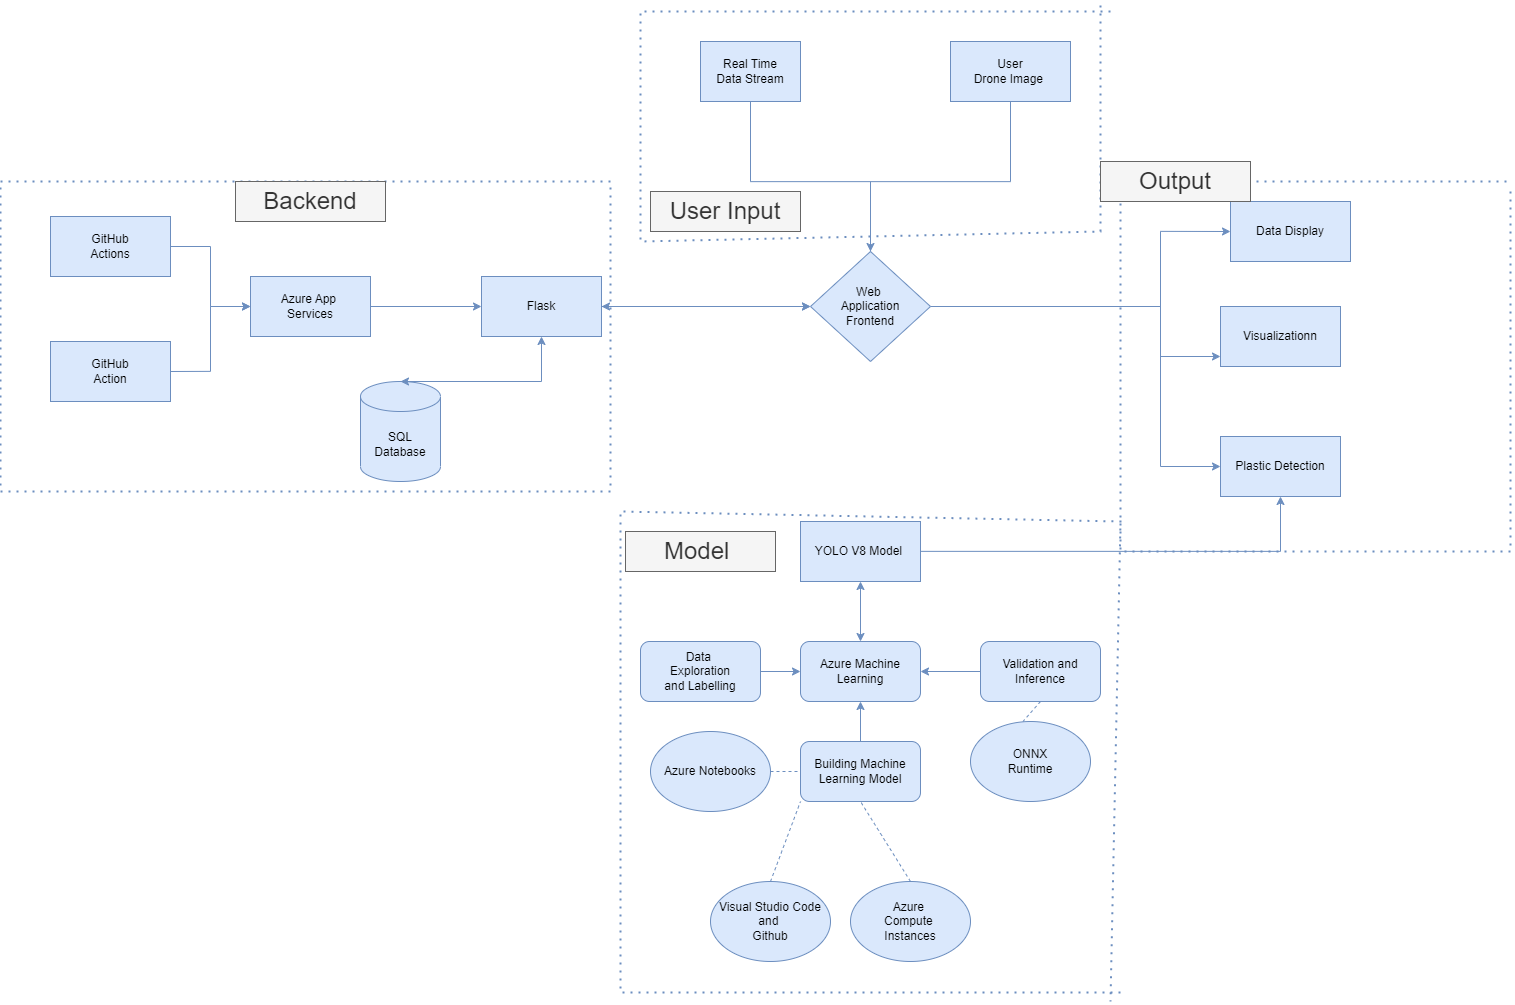

The diagram above was exported from draw.io. Its source (the exported page's mxGraphModel, read from the mxfile embedded in the PNG):
<mxGraphModel dx="3000" dy="2695" grid="1" gridSize="10" guides="1" tooltips="1" connect="1" arrows="1" fold="1" page="1" pageScale="1" pageWidth="827" pageHeight="1169" math="0" shadow="0">
  <root>
    <mxCell id="WIyWlLk6GJQsqaUBKTNV-0" />
    <mxCell id="WIyWlLk6GJQsqaUBKTNV-1" parent="WIyWlLk6GJQsqaUBKTNV-0" />
    <mxCell id="zeTsuKLRBFHV6DTyuKNq-55" style="edgeStyle=orthogonalEdgeStyle;rounded=0;orthogonalLoop=1;jettySize=auto;html=1;entryX=0;entryY=0.5;entryDx=0;entryDy=0;exitX=1;exitY=0.5;exitDx=0;exitDy=0;fillColor=#dae8fc;strokeColor=#6c8ebf;" parent="WIyWlLk6GJQsqaUBKTNV-1" source="zeTsuKLRBFHV6DTyuKNq-20" target="zeTsuKLRBFHV6DTyuKNq-17" edge="1">
      <mxGeometry relative="1" as="geometry">
        <mxPoint x="1600" y="120" as="sourcePoint" />
      </mxGeometry>
    </mxCell>
    <mxCell id="--gtuQloCEtxkv1CDsC5-2" style="edgeStyle=orthogonalEdgeStyle;rounded=0;orthogonalLoop=1;jettySize=auto;html=1;exitX=0.5;exitY=1;exitDx=0;exitDy=0;fillColor=#dae8fc;strokeColor=#6c8ebf;" edge="1" parent="WIyWlLk6GJQsqaUBKTNV-1" source="zeTsuKLRBFHV6DTyuKNq-0">
      <mxGeometry relative="1" as="geometry">
        <mxPoint x="1300" y="-50.00000000000023" as="targetPoint" />
        <Array as="points">
          <mxPoint x="1440" y="-140" />
          <mxPoint x="1300" y="-140" />
        </Array>
      </mxGeometry>
    </mxCell>
    <mxCell id="zeTsuKLRBFHV6DTyuKNq-0" value="User &lt;br&gt;Drone Image&amp;nbsp;" style="rounded=0;whiteSpace=wrap;html=1;fillColor=#dae8fc;strokeColor=#6c8ebf;" parent="WIyWlLk6GJQsqaUBKTNV-1" vertex="1">
      <mxGeometry x="1380" y="-280" width="120" height="60" as="geometry" />
    </mxCell>
    <mxCell id="--gtuQloCEtxkv1CDsC5-1" style="edgeStyle=orthogonalEdgeStyle;rounded=0;orthogonalLoop=1;jettySize=auto;html=1;exitX=0.5;exitY=1;exitDx=0;exitDy=0;fillColor=#dae8fc;strokeColor=#6c8ebf;" edge="1" parent="WIyWlLk6GJQsqaUBKTNV-1" source="zeTsuKLRBFHV6DTyuKNq-1" target="zeTsuKLRBFHV6DTyuKNq-17">
      <mxGeometry relative="1" as="geometry">
        <Array as="points">
          <mxPoint x="1180" y="-140" />
          <mxPoint x="1300" y="-140" />
        </Array>
      </mxGeometry>
    </mxCell>
    <mxCell id="zeTsuKLRBFHV6DTyuKNq-1" value="Real Time &lt;br&gt;Data Stream" style="rounded=0;whiteSpace=wrap;html=1;fillColor=#dae8fc;strokeColor=#6c8ebf;" parent="WIyWlLk6GJQsqaUBKTNV-1" vertex="1">
      <mxGeometry x="1130" y="-280" width="100" height="60" as="geometry" />
    </mxCell>
    <mxCell id="--gtuQloCEtxkv1CDsC5-7" style="edgeStyle=orthogonalEdgeStyle;rounded=0;orthogonalLoop=1;jettySize=auto;html=1;exitX=1;exitY=0.5;exitDx=0;exitDy=0;entryX=0;entryY=0.5;entryDx=0;entryDy=0;fillColor=#dae8fc;strokeColor=#6c8ebf;" edge="1" parent="WIyWlLk6GJQsqaUBKTNV-1" source="zeTsuKLRBFHV6DTyuKNq-3" target="zeTsuKLRBFHV6DTyuKNq-20">
      <mxGeometry relative="1" as="geometry" />
    </mxCell>
    <mxCell id="zeTsuKLRBFHV6DTyuKNq-3" value="Azure App&amp;nbsp;&lt;br&gt;Services" style="rounded=0;whiteSpace=wrap;html=1;fillColor=#dae8fc;strokeColor=#6c8ebf;" parent="WIyWlLk6GJQsqaUBKTNV-1" vertex="1">
      <mxGeometry x="680" y="-45" width="120" height="60" as="geometry" />
    </mxCell>
    <mxCell id="zeTsuKLRBFHV6DTyuKNq-48" value="" style="edgeStyle=orthogonalEdgeStyle;rounded=0;orthogonalLoop=1;jettySize=auto;html=1;fillColor=#dae8fc;strokeColor=#6c8ebf;" parent="WIyWlLk6GJQsqaUBKTNV-1" source="zeTsuKLRBFHV6DTyuKNq-17" target="zeTsuKLRBFHV6DTyuKNq-47" edge="1">
      <mxGeometry relative="1" as="geometry">
        <Array as="points">
          <mxPoint x="1590" y="-15" />
          <mxPoint x="1590" y="35" />
        </Array>
      </mxGeometry>
    </mxCell>
    <mxCell id="zeTsuKLRBFHV6DTyuKNq-50" value="" style="edgeStyle=orthogonalEdgeStyle;rounded=0;orthogonalLoop=1;jettySize=auto;html=1;entryX=0;entryY=0.5;entryDx=0;entryDy=0;fillColor=#dae8fc;strokeColor=#6c8ebf;" parent="WIyWlLk6GJQsqaUBKTNV-1" target="zeTsuKLRBFHV6DTyuKNq-49" edge="1">
      <mxGeometry relative="1" as="geometry">
        <mxPoint x="1440" y="-15" as="sourcePoint" />
        <Array as="points">
          <mxPoint x="1590" y="-15" />
          <mxPoint x="1590" y="-90" />
        </Array>
      </mxGeometry>
    </mxCell>
    <mxCell id="zeTsuKLRBFHV6DTyuKNq-57" style="edgeStyle=orthogonalEdgeStyle;rounded=0;orthogonalLoop=1;jettySize=auto;html=1;entryX=0;entryY=0.5;entryDx=0;entryDy=0;fillColor=#dae8fc;strokeColor=#6c8ebf;" parent="WIyWlLk6GJQsqaUBKTNV-1" target="zeTsuKLRBFHV6DTyuKNq-56" edge="1">
      <mxGeometry relative="1" as="geometry">
        <mxPoint x="1360" y="-15" as="sourcePoint" />
        <mxPoint x="1590.090909090909" y="180" as="targetPoint" />
        <Array as="points">
          <mxPoint x="1590" y="-15" />
          <mxPoint x="1590" y="145" />
        </Array>
      </mxGeometry>
    </mxCell>
    <mxCell id="zeTsuKLRBFHV6DTyuKNq-17" value="Web&amp;nbsp;&lt;br&gt;Application&lt;br&gt;Frontend" style="rhombus;whiteSpace=wrap;html=1;rotation=0;fillColor=#dae8fc;strokeColor=#6c8ebf;" parent="WIyWlLk6GJQsqaUBKTNV-1" vertex="1">
      <mxGeometry x="1240" y="-70" width="120" height="110" as="geometry" />
    </mxCell>
    <mxCell id="zeTsuKLRBFHV6DTyuKNq-20" value="Flask" style="rounded=0;whiteSpace=wrap;html=1;fillColor=#dae8fc;strokeColor=#6c8ebf;" parent="WIyWlLk6GJQsqaUBKTNV-1" vertex="1">
      <mxGeometry x="911" y="-45" width="120" height="60" as="geometry" />
    </mxCell>
    <mxCell id="zeTsuKLRBFHV6DTyuKNq-44" value="SQL &lt;br&gt;Database" style="shape=cylinder3;whiteSpace=wrap;html=1;boundedLbl=1;backgroundOutline=1;size=15;fillColor=#dae8fc;strokeColor=#6c8ebf;" parent="WIyWlLk6GJQsqaUBKTNV-1" vertex="1">
      <mxGeometry x="790" y="60" width="80" height="100" as="geometry" />
    </mxCell>
    <mxCell id="zeTsuKLRBFHV6DTyuKNq-47" value="Visualizationn" style="whiteSpace=wrap;html=1;fillColor=#dae8fc;strokeColor=#6c8ebf;" parent="WIyWlLk6GJQsqaUBKTNV-1" vertex="1">
      <mxGeometry x="1650" y="-15" width="120" height="60" as="geometry" />
    </mxCell>
    <mxCell id="zeTsuKLRBFHV6DTyuKNq-49" value="Data Display" style="whiteSpace=wrap;html=1;fillColor=#dae8fc;strokeColor=#6c8ebf;" parent="WIyWlLk6GJQsqaUBKTNV-1" vertex="1">
      <mxGeometry x="1660" y="-120" width="120" height="60" as="geometry" />
    </mxCell>
    <mxCell id="zeTsuKLRBFHV6DTyuKNq-6" value="Azure Machine&lt;br&gt;Learning" style="rounded=1;whiteSpace=wrap;html=1;container=0;fillColor=#dae8fc;strokeColor=#6c8ebf;" parent="WIyWlLk6GJQsqaUBKTNV-1" vertex="1">
      <mxGeometry x="1230" y="320" width="120" height="60" as="geometry" />
    </mxCell>
    <mxCell id="zeTsuKLRBFHV6DTyuKNq-9" value="Validation and Inference" style="rounded=1;whiteSpace=wrap;html=1;container=0;fillColor=#dae8fc;strokeColor=#6c8ebf;" parent="WIyWlLk6GJQsqaUBKTNV-1" vertex="1">
      <mxGeometry x="1410" y="320" width="120" height="60" as="geometry" />
    </mxCell>
    <mxCell id="zeTsuKLRBFHV6DTyuKNq-10" value="Building Machine Learning Model" style="rounded=1;whiteSpace=wrap;html=1;container=0;fillColor=#dae8fc;strokeColor=#6c8ebf;" parent="WIyWlLk6GJQsqaUBKTNV-1" vertex="1">
      <mxGeometry x="1230" y="420" width="120" height="60" as="geometry" />
    </mxCell>
    <mxCell id="zeTsuKLRBFHV6DTyuKNq-11" value="Data&amp;nbsp;&lt;br&gt;Exploration&lt;br&gt;and Labelling" style="rounded=1;whiteSpace=wrap;html=1;container=0;fillColor=#dae8fc;strokeColor=#6c8ebf;" parent="WIyWlLk6GJQsqaUBKTNV-1" vertex="1">
      <mxGeometry x="1070" y="320" width="120" height="60" as="geometry" />
    </mxCell>
    <mxCell id="zeTsuKLRBFHV6DTyuKNq-12" value="Azure Notebooks" style="ellipse;whiteSpace=wrap;html=1;container=0;fillColor=#dae8fc;strokeColor=#6c8ebf;" parent="WIyWlLk6GJQsqaUBKTNV-1" vertex="1">
      <mxGeometry x="1080" y="410" width="120" height="80" as="geometry" />
    </mxCell>
    <mxCell id="zeTsuKLRBFHV6DTyuKNq-13" value="Visual Studio Code and&amp;nbsp;&lt;br&gt;Github" style="ellipse;whiteSpace=wrap;html=1;container=0;fillColor=#dae8fc;strokeColor=#6c8ebf;" parent="WIyWlLk6GJQsqaUBKTNV-1" vertex="1">
      <mxGeometry x="1140" y="560" width="120" height="80" as="geometry" />
    </mxCell>
    <mxCell id="zeTsuKLRBFHV6DTyuKNq-14" value="Azure&amp;nbsp;&lt;br&gt;Compute&amp;nbsp;&lt;br&gt;Instances" style="ellipse;whiteSpace=wrap;html=1;container=0;fillColor=#dae8fc;strokeColor=#6c8ebf;" parent="WIyWlLk6GJQsqaUBKTNV-1" vertex="1">
      <mxGeometry x="1280" y="560" width="120" height="80" as="geometry" />
    </mxCell>
    <mxCell id="zeTsuKLRBFHV6DTyuKNq-16" value="ONNX &lt;br&gt;Runtime" style="ellipse;whiteSpace=wrap;html=1;container=0;fillColor=#dae8fc;strokeColor=#6c8ebf;" parent="WIyWlLk6GJQsqaUBKTNV-1" vertex="1">
      <mxGeometry x="1400" y="400" width="120" height="80" as="geometry" />
    </mxCell>
    <mxCell id="zeTsuKLRBFHV6DTyuKNq-23" value="" style="endArrow=classic;html=1;rounded=0;entryX=0;entryY=0.5;entryDx=0;entryDy=0;exitX=1;exitY=0.5;exitDx=0;exitDy=0;fillColor=#dae8fc;strokeColor=#6c8ebf;" parent="WIyWlLk6GJQsqaUBKTNV-1" source="zeTsuKLRBFHV6DTyuKNq-11" target="zeTsuKLRBFHV6DTyuKNq-6" edge="1">
      <mxGeometry width="50" height="50" relative="1" as="geometry">
        <mxPoint x="1180" y="470" as="sourcePoint" />
        <mxPoint x="1230" y="420" as="targetPoint" />
      </mxGeometry>
    </mxCell>
    <mxCell id="zeTsuKLRBFHV6DTyuKNq-24" value="" style="endArrow=classic;html=1;rounded=0;entryX=0.5;entryY=1;entryDx=0;entryDy=0;exitX=0.5;exitY=0;exitDx=0;exitDy=0;fillColor=#dae8fc;strokeColor=#6c8ebf;" parent="WIyWlLk6GJQsqaUBKTNV-1" source="zeTsuKLRBFHV6DTyuKNq-10" target="zeTsuKLRBFHV6DTyuKNq-6" edge="1">
      <mxGeometry width="50" height="50" relative="1" as="geometry">
        <mxPoint x="1050" y="400" as="sourcePoint" />
        <mxPoint x="1240" y="360" as="targetPoint" />
        <Array as="points" />
      </mxGeometry>
    </mxCell>
    <mxCell id="zeTsuKLRBFHV6DTyuKNq-25" value="" style="endArrow=classic;html=1;rounded=0;entryX=1;entryY=0.5;entryDx=0;entryDy=0;exitX=0;exitY=0.5;exitDx=0;exitDy=0;fillColor=#dae8fc;strokeColor=#6c8ebf;" parent="WIyWlLk6GJQsqaUBKTNV-1" source="zeTsuKLRBFHV6DTyuKNq-9" target="zeTsuKLRBFHV6DTyuKNq-6" edge="1">
      <mxGeometry width="50" height="50" relative="1" as="geometry">
        <mxPoint x="1180" y="440" as="sourcePoint" />
        <mxPoint x="1370" y="400" as="targetPoint" />
      </mxGeometry>
    </mxCell>
    <mxCell id="zeTsuKLRBFHV6DTyuKNq-26" value="" style="endArrow=none;dashed=1;html=1;rounded=0;entryX=0;entryY=0.5;entryDx=0;entryDy=0;exitX=1;exitY=0.5;exitDx=0;exitDy=0;fillColor=#dae8fc;strokeColor=#6c8ebf;" parent="WIyWlLk6GJQsqaUBKTNV-1" source="zeTsuKLRBFHV6DTyuKNq-12" target="zeTsuKLRBFHV6DTyuKNq-10" edge="1">
      <mxGeometry width="50" height="50" relative="1" as="geometry">
        <mxPoint x="1100" y="450" as="sourcePoint" />
        <mxPoint x="1120" y="410" as="targetPoint" />
      </mxGeometry>
    </mxCell>
    <mxCell id="zeTsuKLRBFHV6DTyuKNq-27" value="" style="endArrow=none;dashed=1;html=1;rounded=0;entryX=0;entryY=1;entryDx=0;entryDy=0;exitX=0.5;exitY=0;exitDx=0;exitDy=0;fillColor=#dae8fc;strokeColor=#6c8ebf;" parent="WIyWlLk6GJQsqaUBKTNV-1" source="zeTsuKLRBFHV6DTyuKNq-13" target="zeTsuKLRBFHV6DTyuKNq-10" edge="1">
      <mxGeometry width="50" height="50" relative="1" as="geometry">
        <mxPoint x="1190" y="500" as="sourcePoint" />
        <mxPoint x="1130" y="490" as="targetPoint" />
      </mxGeometry>
    </mxCell>
    <mxCell id="zeTsuKLRBFHV6DTyuKNq-28" value="" style="endArrow=none;dashed=1;html=1;rounded=0;entryX=0.5;entryY=1;entryDx=0;entryDy=0;exitX=0.5;exitY=0;exitDx=0;exitDy=0;fillColor=#dae8fc;strokeColor=#6c8ebf;" parent="WIyWlLk6GJQsqaUBKTNV-1" source="zeTsuKLRBFHV6DTyuKNq-14" target="zeTsuKLRBFHV6DTyuKNq-10" edge="1">
      <mxGeometry width="50" height="50" relative="1" as="geometry">
        <mxPoint x="1323.6399999999999" y="501.60000000000036" as="sourcePoint" />
        <mxPoint x="1200" y="499" as="targetPoint" />
      </mxGeometry>
    </mxCell>
    <mxCell id="zeTsuKLRBFHV6DTyuKNq-29" value="" style="endArrow=none;dashed=1;html=1;rounded=0;entryX=0.437;entryY=0;entryDx=0;entryDy=0;entryPerimeter=0;exitX=0.5;exitY=1;exitDx=0;exitDy=0;fillColor=#dae8fc;strokeColor=#6c8ebf;" parent="WIyWlLk6GJQsqaUBKTNV-1" source="zeTsuKLRBFHV6DTyuKNq-9" target="zeTsuKLRBFHV6DTyuKNq-16" edge="1">
      <mxGeometry width="50" height="50" relative="1" as="geometry">
        <mxPoint x="1310" y="490" as="sourcePoint" />
        <mxPoint x="1340" y="490" as="targetPoint" />
      </mxGeometry>
    </mxCell>
    <mxCell id="zeTsuKLRBFHV6DTyuKNq-58" style="edgeStyle=orthogonalEdgeStyle;rounded=0;orthogonalLoop=1;jettySize=auto;html=1;entryX=0.5;entryY=1;entryDx=0;entryDy=0;fillColor=#dae8fc;strokeColor=#6c8ebf;" parent="WIyWlLk6GJQsqaUBKTNV-1" source="zeTsuKLRBFHV6DTyuKNq-5" target="zeTsuKLRBFHV6DTyuKNq-56" edge="1">
      <mxGeometry relative="1" as="geometry" />
    </mxCell>
    <mxCell id="zeTsuKLRBFHV6DTyuKNq-5" value="YOLO V8 Model&amp;nbsp;" style="rounded=0;whiteSpace=wrap;html=1;container=0;fillColor=#dae8fc;strokeColor=#6c8ebf;" parent="WIyWlLk6GJQsqaUBKTNV-1" vertex="1">
      <mxGeometry x="1230" y="200" width="120" height="60" as="geometry" />
    </mxCell>
    <mxCell id="zeTsuKLRBFHV6DTyuKNq-56" value="Plastic Detection" style="whiteSpace=wrap;html=1;fillColor=#dae8fc;strokeColor=#6c8ebf;" parent="WIyWlLk6GJQsqaUBKTNV-1" vertex="1">
      <mxGeometry x="1650" y="115" width="120" height="60" as="geometry" />
    </mxCell>
    <mxCell id="--gtuQloCEtxkv1CDsC5-5" value="" style="endArrow=classic;startArrow=classic;html=1;rounded=0;exitX=0.5;exitY=0;exitDx=0;exitDy=0;exitPerimeter=0;entryX=0.5;entryY=1;entryDx=0;entryDy=0;fillColor=#dae8fc;strokeColor=#6c8ebf;" edge="1" parent="WIyWlLk6GJQsqaUBKTNV-1" source="zeTsuKLRBFHV6DTyuKNq-44" target="zeTsuKLRBFHV6DTyuKNq-20">
      <mxGeometry width="50" height="50" relative="1" as="geometry">
        <mxPoint x="1450" y="160" as="sourcePoint" />
        <mxPoint x="1500" y="110" as="targetPoint" />
        <Array as="points">
          <mxPoint x="971" y="60" />
        </Array>
      </mxGeometry>
    </mxCell>
    <mxCell id="--gtuQloCEtxkv1CDsC5-6" value="" style="endArrow=classic;startArrow=classic;html=1;rounded=0;exitX=1;exitY=0.5;exitDx=0;exitDy=0;entryX=0;entryY=0.5;entryDx=0;entryDy=0;fillColor=#dae8fc;strokeColor=#6c8ebf;" edge="1" parent="WIyWlLk6GJQsqaUBKTNV-1" source="zeTsuKLRBFHV6DTyuKNq-20" target="zeTsuKLRBFHV6DTyuKNq-17">
      <mxGeometry width="50" height="50" relative="1" as="geometry">
        <mxPoint x="1600" y="160" as="sourcePoint" />
        <mxPoint x="1650" y="110" as="targetPoint" />
      </mxGeometry>
    </mxCell>
    <mxCell id="--gtuQloCEtxkv1CDsC5-8" value="" style="endArrow=classic;startArrow=classic;html=1;rounded=0;exitX=0.5;exitY=0;exitDx=0;exitDy=0;entryX=0.5;entryY=1;entryDx=0;entryDy=0;fillColor=#dae8fc;strokeColor=#6c8ebf;" edge="1" parent="WIyWlLk6GJQsqaUBKTNV-1" source="zeTsuKLRBFHV6DTyuKNq-6" target="zeTsuKLRBFHV6DTyuKNq-5">
      <mxGeometry width="50" height="50" relative="1" as="geometry">
        <mxPoint x="1520" y="190" as="sourcePoint" />
        <mxPoint x="1570" y="140" as="targetPoint" />
      </mxGeometry>
    </mxCell>
    <mxCell id="--gtuQloCEtxkv1CDsC5-11" value="" style="endArrow=none;dashed=1;html=1;dashPattern=1 3;strokeWidth=2;rounded=0;fillColor=#dae8fc;strokeColor=#6c8ebf;" edge="1" parent="WIyWlLk6GJQsqaUBKTNV-1">
      <mxGeometry width="50" height="50" relative="1" as="geometry">
        <mxPoint x="1540" y="-310" as="sourcePoint" />
        <mxPoint x="1530" y="-320" as="targetPoint" />
        <Array as="points">
          <mxPoint x="1070" y="-310" />
          <mxPoint x="1070" y="-80" />
          <mxPoint x="1530" y="-90" />
        </Array>
      </mxGeometry>
    </mxCell>
    <mxCell id="--gtuQloCEtxkv1CDsC5-12" value="" style="endArrow=none;dashed=1;html=1;dashPattern=1 3;strokeWidth=2;rounded=0;fillColor=#dae8fc;strokeColor=#6c8ebf;" edge="1" parent="WIyWlLk6GJQsqaUBKTNV-1">
      <mxGeometry width="50" height="50" relative="1" as="geometry">
        <mxPoint x="1940" y="-130" as="sourcePoint" />
        <mxPoint x="1940" y="-140" as="targetPoint" />
        <Array as="points">
          <mxPoint x="1940" y="230" />
          <mxPoint x="1550" y="230" />
          <mxPoint x="1550" y="-140" />
        </Array>
      </mxGeometry>
    </mxCell>
    <mxCell id="WtFnAXQBYtDDs15POVfs-11" value="&lt;font style=&quot;font-size: 24px;&quot;&gt;User Input&lt;/font&gt;" style="text;html=1;strokeColor=#666666;fillColor=#f5f5f5;align=center;verticalAlign=middle;whiteSpace=wrap;rounded=0;fontColor=#333333;" vertex="1" parent="WIyWlLk6GJQsqaUBKTNV-1">
      <mxGeometry x="1080" y="-130" width="150" height="40" as="geometry" />
    </mxCell>
    <mxCell id="--gtuQloCEtxkv1CDsC5-13" value="" style="endArrow=none;dashed=1;html=1;dashPattern=1 3;strokeWidth=2;rounded=0;fillColor=#dae8fc;strokeColor=#6c8ebf;" edge="1" parent="WIyWlLk6GJQsqaUBKTNV-1">
      <mxGeometry width="50" height="50" relative="1" as="geometry">
        <mxPoint x="1550" y="671" as="sourcePoint" />
        <mxPoint x="1540" y="680" as="targetPoint" />
        <Array as="points">
          <mxPoint x="1050" y="671" />
          <mxPoint x="1050" y="190" />
          <mxPoint x="1550" y="200" />
        </Array>
      </mxGeometry>
    </mxCell>
    <mxCell id="--gtuQloCEtxkv1CDsC5-16" style="edgeStyle=orthogonalEdgeStyle;rounded=0;orthogonalLoop=1;jettySize=auto;html=1;exitX=1;exitY=0.5;exitDx=0;exitDy=0;entryX=0;entryY=0.5;entryDx=0;entryDy=0;fillColor=#dae8fc;strokeColor=#6c8ebf;" edge="1" parent="WIyWlLk6GJQsqaUBKTNV-1" source="WtFnAXQBYtDDs15POVfs-13" target="zeTsuKLRBFHV6DTyuKNq-3">
      <mxGeometry relative="1" as="geometry" />
    </mxCell>
    <mxCell id="WtFnAXQBYtDDs15POVfs-13" value="GitHub&lt;br&gt;Actions" style="rounded=0;whiteSpace=wrap;html=1;fillColor=#dae8fc;strokeColor=#6c8ebf;" vertex="1" parent="WIyWlLk6GJQsqaUBKTNV-1">
      <mxGeometry x="480" y="-105" width="120" height="60" as="geometry" />
    </mxCell>
    <mxCell id="--gtuQloCEtxkv1CDsC5-14" value="&lt;font style=&quot;font-size: 24px;&quot;&gt;Output&lt;/font&gt;" style="text;html=1;strokeColor=#666666;fillColor=#f5f5f5;align=center;verticalAlign=middle;whiteSpace=wrap;rounded=0;fontColor=#333333;" vertex="1" parent="WIyWlLk6GJQsqaUBKTNV-1">
      <mxGeometry x="1530" y="-160" width="150" height="40" as="geometry" />
    </mxCell>
    <mxCell id="--gtuQloCEtxkv1CDsC5-18" style="edgeStyle=orthogonalEdgeStyle;rounded=0;orthogonalLoop=1;jettySize=auto;html=1;exitX=1;exitY=0.5;exitDx=0;exitDy=0;entryX=0;entryY=0.5;entryDx=0;entryDy=0;fillColor=#dae8fc;strokeColor=#6c8ebf;" edge="1" parent="WIyWlLk6GJQsqaUBKTNV-1" source="WtFnAXQBYtDDs15POVfs-14" target="zeTsuKLRBFHV6DTyuKNq-3">
      <mxGeometry relative="1" as="geometry" />
    </mxCell>
    <mxCell id="WtFnAXQBYtDDs15POVfs-14" value="GitHub&lt;br&gt;Action" style="rounded=0;whiteSpace=wrap;html=1;fillColor=#dae8fc;strokeColor=#6c8ebf;" vertex="1" parent="WIyWlLk6GJQsqaUBKTNV-1">
      <mxGeometry x="480" y="20" width="120" height="60" as="geometry" />
    </mxCell>
    <mxCell id="--gtuQloCEtxkv1CDsC5-15" value="&lt;span style=&quot;font-size: 24px;&quot;&gt;Model&amp;nbsp;&lt;/span&gt;" style="text;html=1;strokeColor=#666666;fillColor=#f5f5f5;align=center;verticalAlign=middle;whiteSpace=wrap;rounded=0;fontColor=#333333;" vertex="1" parent="WIyWlLk6GJQsqaUBKTNV-1">
      <mxGeometry x="1055" y="210" width="150" height="40" as="geometry" />
    </mxCell>
    <mxCell id="WtFnAXQBYtDDs15POVfs-16" value="" style="endArrow=none;dashed=1;html=1;dashPattern=1 3;strokeWidth=2;rounded=0;fillColor=#dae8fc;strokeColor=#6c8ebf;" edge="1" parent="WIyWlLk6GJQsqaUBKTNV-1">
      <mxGeometry width="50" height="50" relative="1" as="geometry">
        <mxPoint x="1040" y="-140" as="sourcePoint" />
        <mxPoint x="1040" y="-140" as="targetPoint" />
        <Array as="points">
          <mxPoint x="430" y="-140" />
          <mxPoint x="430" y="170" />
          <mxPoint x="1040" y="170" />
        </Array>
      </mxGeometry>
    </mxCell>
    <mxCell id="--gtuQloCEtxkv1CDsC5-21" value="&lt;span style=&quot;font-size: 24px;&quot;&gt;Backend&lt;/span&gt;" style="text;html=1;strokeColor=#666666;fillColor=#f5f5f5;align=center;verticalAlign=middle;whiteSpace=wrap;rounded=0;fontColor=#333333;" vertex="1" parent="WIyWlLk6GJQsqaUBKTNV-1">
      <mxGeometry x="665" y="-140" width="150" height="40" as="geometry" />
    </mxCell>
  </root>
</mxGraphModel>